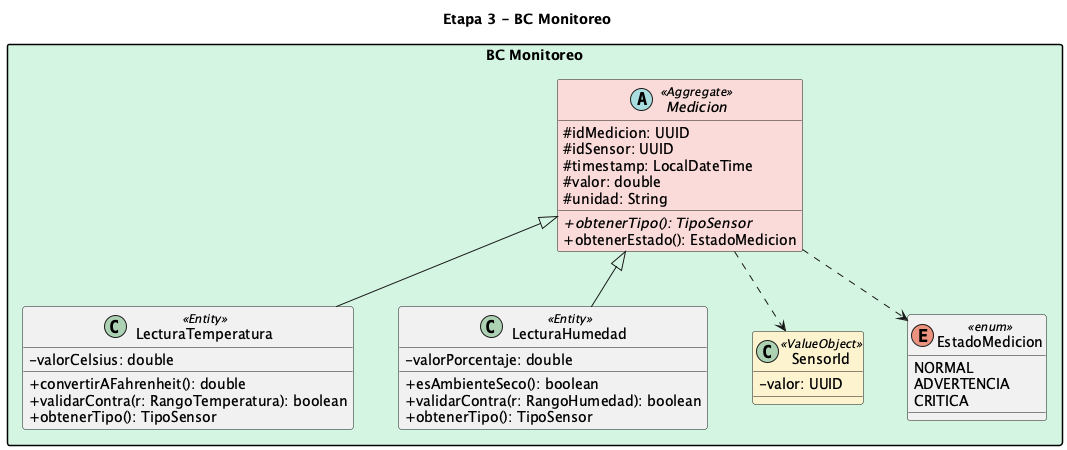

The diagram above was rendered by PlantUML. Its source (embedded in the PNG):
@startuml ColdTrace-Stage3-BC-Monitoreo

title Etapa 3 - BC Monitoreo

skinparam classAttributeIconSize 0
skinparam nodesep 45
skinparam ranksep 55
skinparam packageStyle rectangle

package "BC Monitoreo" #D5F5E3 {

  abstract class Medicion <<Aggregate>> #FADBD8 {
    # idMedicion: UUID
    # idSensor: UUID
    # timestamp: LocalDateTime
    # valor: double
    # unidad: String
    + {abstract} obtenerTipo(): TipoSensor
    + obtenerEstado(): EstadoMedicion
  }

  class LecturaTemperatura <<Entity>> {
    - valorCelsius: double
    + convertirAFahrenheit(): double
    + validarContra(r: RangoTemperatura): boolean
    + obtenerTipo(): TipoSensor
  }

  class LecturaHumedad <<Entity>> {
    - valorPorcentaje: double
    + esAmbienteSeco(): boolean
    + validarContra(r: RangoHumedad): boolean
    + obtenerTipo(): TipoSensor
  }

  class SensorId <<ValueObject>> #FCF3CF {
    - valor: UUID
  }

  enum EstadoMedicion <<enum>> {
    NORMAL
    ADVERTENCIA
    CRITICA
  }

  Medicion <|-- LecturaTemperatura
  Medicion <|-- LecturaHumedad
  Medicion ..> SensorId
  Medicion ..> EstadoMedicion
}

@enduml